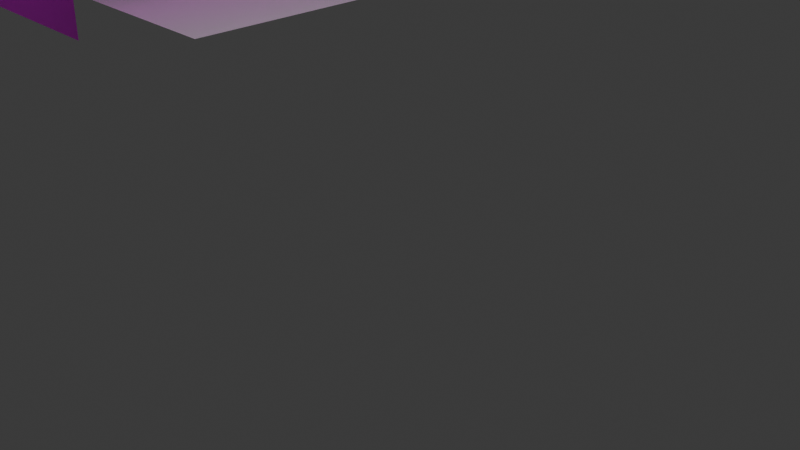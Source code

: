 # Source: EX_H16.blend  (saved by Blender 4.0.36; exported with 4.5.12 LTS)
import bpy
from mathutils import Matrix  # noqa: F401  (used for matrix-valued properties, if any)

bpy.ops.wm.read_factory_settings(use_empty=True)
scene = bpy.context.scene
scene.name = 'Scene'

# ---- collections
col_collection = bpy.data.collections.new('Collection'); scene.collection.children.link(col_collection)

# ---- images (referenced by path relative to the original .blend; pixels are not part of the script)
import os
ASSET_DIR = os.environ.get("B2B_ASSET_DIR", "")  # directory of the original .blend (textures are referenced by path, not embedded)
HERE = os.path.dirname(os.path.abspath(__file__))  # packed textures are extracted next to this script under _unpacked/

def load_image(name, relpath, width, height, colorspace="sRGB"):
    """Load a texture the original file referenced (path relative to the .blend, or extracted next to this script)."""
    p = next((c for c in (os.path.join(HERE, relpath), os.path.join(ASSET_DIR, relpath)) if relpath and os.path.exists(c)), "")
    if p:
        img = bpy.data.images.load(p, check_existing=True)
        img.name = name
    else:  # same state as the original file: an image datablock whose file is absent (Cycles renders it pink)
        img = bpy.data.images.new(name, width, height)
        img.source = "FILE"
        img.filepath = "//" + (relpath or name)
    img.colorspace_settings.name = colorspace
    return img
img_tenjou_png = load_image('tenjou.png', 'tenjou.png', 1024, 1024, 'sRGB')
img_kabe1_png_001 = load_image('kabe1.png.001', 'kabe1.png', 1024, 1024, 'sRGB')
img_kabe1ura_png_001 = load_image('kabe1ura.png.001', 'kabe1ura.png', 1024, 1024, 'sRGB')
img_kabe1_png = load_image('kabe1.png', 'kabe1.png', 1024, 1024, 'sRGB')
img_kabe1ura_png = load_image('kabe1ura.png', 'kabe1ura.png', 1024, 1024, 'sRGB')
img_kabe1_png_003 = load_image('kabe1.png.003', 'kabe1.png', 1024, 1024, 'sRGB')
img_preparetemp_65p_0_png = load_image('PrepareTemp-65p-0.png', 'PrepareTemp-65p-0.png', 1024, 1024, 'sRGB')
img_preparetemp_65p_0_ura_png = load_image('PrepareTemp-65p-0-ura.png', 'PrepareTemp-65p-0-ura.png', 1024, 1024, 'sRGB')
img_preparetemp_65p_0_png_001 = load_image('PrepareTemp-65p-0.png.001', 'PrepareTemp-65p-0.png', 1024, 1024, 'sRGB')
img_preparetemp_65p_0_png_002 = load_image('PrepareTemp-65p-0.png.002', 'PrepareTemp-65p-0.png', 1024, 1024, 'sRGB')
img_preparetemp_65p_0_ura_png_001 = load_image('PrepareTemp-65p-0-ura.png.001', 'PrepareTemp-65p-0-ura.png', 1024, 1024, 'sRGB')
img_kabe2_png = load_image('kabe2.png', 'kabe2.png', 1024, 1024, 'sRGB')
img_preparetemp_0p_0_png = load_image('PrepareTemp-0p-0.png', 'PrepareTemp-0p-0.png', 1024, 1024, 'sRGB')

# ---- materials (node trees are filled in below, after node groups)
mat_form1clmaterial_001 = bpy.data.materials.new('form1CLMaterial.001')
mat_form1clmaterial_001.diffuse_color = (1.0, 1.0, 1.0, 1.0)
mat_form1clmaterial_001.specular_color = (0.0, 0.0, 0.0)
mat_form1clmaterial_001.specular_intensity = 1.0
mat_form1clmaterial_002 = bpy.data.materials.new('form1CLMaterial.002')
mat_form1clmaterial_002.diffuse_color = (1.0, 1.0, 1.0, 1.0)
mat_form1clmaterial_002.specular_color = (0.0, 0.0, 0.0)
mat_form1clmaterial_002.specular_intensity = 1.0
mat_material_001 = bpy.data.materials.new('Material.001')
mat_material_001.use_transparent_shadow = False
mat_material_002 = bpy.data.materials.new('Material.002')
mat_material_002.use_transparent_shadow = False
mat_material = bpy.data.materials.new('Material')
mat_material.use_transparent_shadow = False
mat_material_003 = bpy.data.materials.new('Material.003')
mat_material_003.use_transparent_shadow = False
mat_material_005 = bpy.data.materials.new('Material.005')
mat_material_005.use_transparent_shadow = False
mat_x = bpy.data.materials.new('マテリアル')
mat_x.use_transparent_shadow = False
mat_001 = bpy.data.materials.new('マテリアル.001')
mat_001.use_transparent_shadow = False
mat_002 = bpy.data.materials.new('マテリアル.002')
mat_002.use_transparent_shadow = False
mat_003 = bpy.data.materials.new('マテリアル.003')
mat_003.use_transparent_shadow = False
mat_004 = bpy.data.materials.new('マテリアル.004')
mat_004.use_transparent_shadow = False
mat_005 = bpy.data.materials.new('マテリアル.005')
mat_005.use_transparent_shadow = False
mat_006 = bpy.data.materials.new('マテリアル.006')
mat_006.use_transparent_shadow = False

# ---- material node trees
mat_form1clmaterial_001.use_nodes = True; mat_form1clmaterial_001.node_tree.nodes.clear()
_N = mat_form1clmaterial_001.node_tree.nodes; _L = mat_form1clmaterial_001.node_tree.links
n0 = _N.new('ShaderNodeBsdfPrincipled'); n0.name = 'Principled BSDF'; n0.location = (10, 300)
n0.inputs[0].default_value = (1.0, 1.0, 1.0, 1.0)
n0.inputs[3].default_value = 1.45
n0.inputs[13].default_value = 5.0
n0.inputs[14].default_value = (0.0, 0.0, 0.0, 1.0)
n0.inputs[27].default_value = (0.0, 0.0, 0.0, 1.0)
n1 = _N.new('ShaderNodeOutputMaterial'); n1.name = 'Material Output'; n1.location = (300, 300)
_L.new(n0.outputs[0], n1.inputs[0])
n1.is_active_output = True
mat_form1clmaterial_002.use_nodes = True; mat_form1clmaterial_002.node_tree.nodes.clear()
_N = mat_form1clmaterial_002.node_tree.nodes; _L = mat_form1clmaterial_002.node_tree.links
n0 = _N.new('ShaderNodeBsdfPrincipled'); n0.name = 'Principled BSDF'; n0.location = (10, 300)
n0.inputs[3].default_value = 1.45
n0.inputs[13].default_value = 5.0
n0.inputs[14].default_value = (0.0, 0.0, 0.0, 1.0)
n0.inputs[27].default_value = (0.0, 0.0, 0.0, 1.0)
n1 = _N.new('ShaderNodeOutputMaterial'); n1.name = 'Material Output'; n1.location = (300, 300)
n2 = _N.new('ShaderNodeTexImage'); n2.name = 'Image Texture'; n2.location = (-280, 275)
n2.image = img_tenjou_png
_L.new(n0.outputs[0], n1.inputs[0])
_L.new(n2.outputs[0], n0.inputs[0])
n1.is_active_output = True
mat_material_001.use_nodes = True; mat_material_001.node_tree.nodes.clear()
_N = mat_material_001.node_tree.nodes; _L = mat_material_001.node_tree.links
n0 = _N.new('ShaderNodeBsdfPrincipled'); n0.name = 'Principled BSDF'; n0.location = (10, 300)
n0.inputs[3].default_value = 1.45
n1 = _N.new('ShaderNodeOutputMaterial'); n1.name = 'Material Output'; n1.location = (300, 300)
n2 = _N.new('ShaderNodeTexImage'); n2.name = 'Image Texture'; n2.location = (-280, 275)
n2.image = img_kabe1_png_001
_L.new(n0.outputs[0], n1.inputs[0])
_L.new(n2.outputs[0], n0.inputs[0])
n1.is_active_output = True
mat_material_002.use_nodes = True; mat_material_002.node_tree.nodes.clear()
_N = mat_material_002.node_tree.nodes; _L = mat_material_002.node_tree.links
n0 = _N.new('ShaderNodeBsdfPrincipled'); n0.name = 'Principled BSDF'; n0.location = (10, 300)
n0.inputs[3].default_value = 1.45
n1 = _N.new('ShaderNodeOutputMaterial'); n1.name = 'Material Output'; n1.location = (300, 300)
n2 = _N.new('ShaderNodeTexImage'); n2.name = 'Image Texture'; n2.location = (-280, 275)
n2.image = img_kabe1ura_png_001
_L.new(n0.outputs[0], n1.inputs[0])
_L.new(n2.outputs[0], n0.inputs[0])
n1.is_active_output = True
mat_material.use_nodes = True; mat_material.node_tree.nodes.clear()
_N = mat_material.node_tree.nodes; _L = mat_material.node_tree.links
n0 = _N.new('ShaderNodeBsdfPrincipled'); n0.name = 'Principled BSDF'; n0.location = (10, 300)
n0.inputs[3].default_value = 1.45
n1 = _N.new('ShaderNodeOutputMaterial'); n1.name = 'Material Output'; n1.location = (300, 300)
n2 = _N.new('ShaderNodeTexImage'); n2.name = 'Image Texture'; n2.location = (-280, 275)
n2.image = img_kabe1_png
_L.new(n0.outputs[0], n1.inputs[0])
_L.new(n2.outputs[0], n0.inputs[0])
n1.is_active_output = True
mat_material_003.use_nodes = True; mat_material_003.node_tree.nodes.clear()
_N = mat_material_003.node_tree.nodes; _L = mat_material_003.node_tree.links
n0 = _N.new('ShaderNodeBsdfPrincipled'); n0.name = 'Principled BSDF'; n0.location = (10, 300)
n0.inputs[3].default_value = 1.45
n1 = _N.new('ShaderNodeOutputMaterial'); n1.name = 'Material Output'; n1.location = (300, 300)
n2 = _N.new('ShaderNodeTexImage'); n2.name = 'Image Texture'; n2.location = (-280, 275)
n2.image = img_kabe1ura_png
_L.new(n0.outputs[0], n1.inputs[0])
_L.new(n2.outputs[0], n0.inputs[0])
n1.is_active_output = True
mat_material_005.use_nodes = True; mat_material_005.node_tree.nodes.clear()
_N = mat_material_005.node_tree.nodes; _L = mat_material_005.node_tree.links
n0 = _N.new('ShaderNodeBsdfPrincipled'); n0.name = 'Principled BSDF'; n0.location = (10, 300)
n0.inputs[3].default_value = 1.45
n1 = _N.new('ShaderNodeOutputMaterial'); n1.name = 'Material Output'; n1.location = (300, 300)
n2 = _N.new('ShaderNodeTexImage'); n2.name = 'Image Texture'; n2.location = (-280, 275)
n2.image = img_kabe1_png_003
_L.new(n0.outputs[0], n1.inputs[0])
_L.new(n2.outputs[0], n0.inputs[0])
n1.is_active_output = True
mat_x.use_nodes = True; mat_x.node_tree.nodes.clear()
_N = mat_x.node_tree.nodes; _L = mat_x.node_tree.links
n0 = _N.new('ShaderNodeBsdfPrincipled'); n0.name = 'プリンシプルBSDF'; n0.location = (10, 300)
n0.inputs[3].default_value = 1.45
n1 = _N.new('ShaderNodeOutputMaterial'); n1.name = 'マテリアル出力'; n1.location = (300, 300)
n2 = _N.new('ShaderNodeTexImage'); n2.name = '画像テクスチャ'; n2.location = (-280, 275)
n2.image = img_preparetemp_65p_0_png
_L.new(n0.outputs[0], n1.inputs[0])
_L.new(n2.outputs[0], n0.inputs[0])
n1.is_active_output = True
mat_001.use_nodes = True; mat_001.node_tree.nodes.clear()
_N = mat_001.node_tree.nodes; _L = mat_001.node_tree.links
n0 = _N.new('ShaderNodeBsdfPrincipled'); n0.name = 'プリンシプルBSDF'; n0.location = (10, 300)
n0.inputs[3].default_value = 1.45
n1 = _N.new('ShaderNodeOutputMaterial'); n1.name = 'マテリアル出力'; n1.location = (300, 300)
n2 = _N.new('ShaderNodeTexImage'); n2.name = '画像テクスチャ'; n2.location = (-280, 275)
n2.image = img_preparetemp_65p_0_ura_png
_L.new(n0.outputs[0], n1.inputs[0])
_L.new(n2.outputs[0], n0.inputs[0])
n1.is_active_output = True
mat_002.use_nodes = True; mat_002.node_tree.nodes.clear()
_N = mat_002.node_tree.nodes; _L = mat_002.node_tree.links
n0 = _N.new('ShaderNodeBsdfPrincipled'); n0.name = 'プリンシプルBSDF'; n0.location = (10, 300)
n0.inputs[3].default_value = 1.45
n1 = _N.new('ShaderNodeOutputMaterial'); n1.name = 'マテリアル出力'; n1.location = (300, 300)
n2 = _N.new('ShaderNodeTexImage'); n2.name = '画像テクスチャ'; n2.location = (-280, 275)
n2.image = img_preparetemp_65p_0_png_001
_L.new(n0.outputs[0], n1.inputs[0])
_L.new(n2.outputs[0], n0.inputs[0])
n1.is_active_output = True
mat_003.use_nodes = True; mat_003.node_tree.nodes.clear()
_N = mat_003.node_tree.nodes; _L = mat_003.node_tree.links
n0 = _N.new('ShaderNodeBsdfPrincipled'); n0.name = 'プリンシプルBSDF'; n0.location = (10, 300)
n0.inputs[3].default_value = 1.45
n1 = _N.new('ShaderNodeOutputMaterial'); n1.name = 'マテリアル出力'; n1.location = (300, 300)
n2 = _N.new('ShaderNodeTexImage'); n2.name = '画像テクスチャ'; n2.location = (-280, 275)
n2.image = img_preparetemp_65p_0_png_002
_L.new(n0.outputs[0], n1.inputs[0])
_L.new(n2.outputs[0], n0.inputs[0])
n1.is_active_output = True
mat_004.use_nodes = True; mat_004.node_tree.nodes.clear()
_N = mat_004.node_tree.nodes; _L = mat_004.node_tree.links
n0 = _N.new('ShaderNodeBsdfPrincipled'); n0.name = 'プリンシプルBSDF'; n0.location = (10, 300)
n0.inputs[3].default_value = 1.45
n1 = _N.new('ShaderNodeOutputMaterial'); n1.name = 'マテリアル出力'; n1.location = (300, 300)
n2 = _N.new('ShaderNodeTexImage'); n2.name = '画像テクスチャ'; n2.location = (-280, 275)
n2.image = img_preparetemp_65p_0_ura_png_001
_L.new(n0.outputs[0], n1.inputs[0])
_L.new(n2.outputs[0], n0.inputs[0])
n1.is_active_output = True
mat_005.use_nodes = True; mat_005.node_tree.nodes.clear()
_N = mat_005.node_tree.nodes; _L = mat_005.node_tree.links
n0 = _N.new('ShaderNodeBsdfPrincipled'); n0.name = 'プリンシプルBSDF'; n0.location = (10, 300)
n0.inputs[3].default_value = 1.45
n1 = _N.new('ShaderNodeOutputMaterial'); n1.name = 'マテリアル出力'; n1.location = (300, 300)
n2 = _N.new('ShaderNodeTexImage'); n2.name = '画像テクスチャ'; n2.location = (-280, 275)
n2.image = img_kabe2_png
_L.new(n0.outputs[0], n1.inputs[0])
_L.new(n2.outputs[0], n0.inputs[0])
n1.is_active_output = True
mat_006.use_nodes = True; mat_006.node_tree.nodes.clear()
_N = mat_006.node_tree.nodes; _L = mat_006.node_tree.links
n0 = _N.new('ShaderNodeBsdfPrincipled'); n0.name = 'プリンシプルBSDF'; n0.location = (10, 300)
n0.inputs[3].default_value = 1.45
n1 = _N.new('ShaderNodeOutputMaterial'); n1.name = 'マテリアル出力'; n1.location = (300, 300)
n2 = _N.new('ShaderNodeTexImage'); n2.name = '画像テクスチャ'; n2.location = (-280, 275)
n2.image = img_preparetemp_0p_0_png
_L.new(n0.outputs[0], n1.inputs[0])
_L.new(n2.outputs[0], n0.inputs[0])
n1.is_active_output = True

# ---- world
world_world = bpy.data.worlds.new('World'); scene.world = world_world
world_world.use_nodes = True; world_world.node_tree.nodes.clear()
_N = world_world.node_tree.nodes; _L = world_world.node_tree.links
n0 = _N.new('ShaderNodeOutputWorld'); n0.name = 'World Output'; n0.location = (300, 300)
n1 = _N.new('ShaderNodeBackground'); n1.name = 'Background'; n1.location = (10, 300)
n1.inputs[0].default_value = (0.05088, 0.05088, 0.05088, 1.0)
_L.new(n1.outputs[0], n0.inputs[0])
n0.is_active_output = True
world_world.color = (0.05088, 0.05088, 0.05088)
world_world.use_sun_shadow = False
world_world.sun_shadow_jitter_overblur = 0.0

# ---- cameras
cam_camera = bpy.data.cameras.new('Camera')
cam_camera.clip_end = 100.0
cam_camera.ortho_scale = 7.314

# ---- lights
light_light = bpy.data.lights.new('Light', 'POINT')
light_light.transmission_factor = 0.0
light_light.use_soft_falloff = False
light_light.energy = 1000.0
light_light.shadow_soft_size = 0.1
light_light.shadow_maximum_resolution = 0.006
light_light.use_absolute_resolution = True

# ---- meshes
me_mesh_002 = bpy.data.meshes.new('mesh.002')
me_mesh_002.from_pydata([(-2.25, 5.05, 0.0), (-2.25, -5.05, 0.0), (2.25, -5.05, 0.0), (2.25, 5.05, 0.0)], [], [(0, 1, 2), (3, 0, 2)])
_uv = me_mesh_002.uv_layers.new(name='UVMap')
_uv.uv.foreach_set('vector', [-6.236, 13.06, -6.236, -0.2289, -0.315, -0.2289, -0.315, 13.06, -6.236, 13.06, -0.315, -0.2289])
me_mesh_002.materials.append(mat_form1clmaterial_001)
me_mesh_002.update()
me_mesh_001 = bpy.data.meshes.new('mesh.001')
me_mesh_001.from_pydata([(-2.25, 5.05, 0.0), (-2.25, -5.05, 0.0), (2.25, -5.05, 0.0), (2.25, 5.05, 0.0)], [], [(0, 1, 2), (3, 0, 2)])
_uv = me_mesh_001.uv_layers.new(name='UVMap')
_uv.uv.foreach_set('vector', [-0.003004, 1.013, -0.003004, -0.01695, 0.9997, -0.01695, 0.9997, 1.013, -0.003004, 1.013, 0.9997, -0.01695])
me_mesh_001.materials.append(mat_form1clmaterial_002)
me_mesh_001.update()
me_plane_003 = bpy.data.meshes.new('Plane.003')
me_plane_003.from_pydata([(-1.0, -1.0, 0.0), (2.538, -1.0, -0.4724), (-1.0, 1.13, 6.817e-09), (2.538, 1.13, -0.4724), (-0.9976, -0.9812, 2.557), (-0.9976, 1.129, 2.557), (0.7692, -1.0, 5.808e-08), (0.7692, 1.13, 6.489e-08), (0.7562, -1.0, -0.4724), (0.7562, 1.13, -0.4724), (-7.399, -1.0, -1.093e-07), (-3.861, -1.0, 6.884e-09), (-7.399, 1.13, -1.025e-07), (-3.861, 1.13, 1.37e-08), (-7.397, -0.9812, 2.557), (-7.397, 1.129, 2.557), (-13.46, -1.0, -8.159e-07), (-10.52, -1.0, -7.447e-07), (-13.46, 1.13, -8.091e-07), (-10.52, 1.13, -7.378e-07), (-7.43, 1.136, -0.004087), (-7.43, 1.65, -0.004087), (-3.862, 1.136, -0.004087), (-3.862, 1.65, -0.004087), (-13.47, 1.136, -0.02176), (-13.47, 1.65, -0.02176), (-10.5, 1.136, -0.02176), (-10.5, 1.65, -0.02176), (-1.031, 1.136, -0.02176), (-1.031, 1.65, -0.02176), (2.537, 1.136, -0.4942), (2.537, 1.65, -0.4942), (-1.017, 1.136, 2.552), (-1.017, 1.65, 2.552), (0.7532, 1.136, -0.02176), (0.7532, 1.65, -0.02176), (0.737, 1.65, -0.4942), (0.737, 1.136, -0.4942), (-13.5, -0.978, 2.562), (-13.5, 1.152, 2.562), (-13.52, 1.163, 2.542), (-13.52, 1.677, 2.542), (-7.483, 1.155, 2.552), (-7.483, 1.669, 2.552)], [], [(8, 9, 3, 1), (2, 0, 4, 5), (0, 2, 7, 6), (6, 7, 9, 8), (10, 12, 13, 11), (12, 10, 14, 15), (16, 18, 19, 17), (20, 21, 23, 22), (24, 25, 27, 26), (37, 36, 31, 30), (28, 32, 33, 29), (28, 29, 35, 34), (34, 35, 36, 37), (18, 16, 38, 39), (25, 24, 40, 41), (21, 20, 42, 43)])
me_plane_003.polygons.foreach_set('material_index', [0, 1, 0, 0, 2, 3, 4, 5, 7, 8, 9, 8, 8, 3, 6, 6])
_uv = me_plane_003.uv_layers.new(name='UVMap')
_uv.uv.foreach_set('vector', [0.373, 0.0, 0.373, 1.0, 0.7019, 1.0, 0.7019, 0.0, 0.9988, 1.004, 0.9988, -0.03521, 0.004631, -0.02542, 0.004631, 1.004, 0.0, 0.0, 0.0, 1.0, 0.3509, 1.0, 0.3509, 0.0, 0.3509, 0.0, 0.3509, 1.0, 0.5116, 1.0, 0.5116, 0.0, 0.0, 0.0, 0.0, 1.0, 0.7019, 1.0, 0.7019, 0.0, 0.9988, 1.004, 0.9988, -0.03521, 0.004631, -0.02542, 0.004631, 1.004, 0.0, 0.0, 0.0, 1.0, 0.7019, 1.0, 0.7019, 0.0, 0.9956, 7.057e-05, 0.9956, 0.9999, 7.081e-05, 0.9999, 7.069e-05, 7.087e-05, 0.9956, 7.057e-05, 0.9956, 0.9999, 7.081e-05, 0.9999, 7.069e-05, 7.087e-05, 0.4677, 7.073e-05, 0.4677, 0.9999, 7.081e-05, 0.9999, 7.069e-05, 7.087e-05, -0.006413, 0.01301, 0.9912, 0.01301, 0.9912, 0.987, -0.006413, 0.987, 0.9956, 7.057e-05, 0.9956, 0.9999, 0.4978, 0.9999, 0.4978, 7.072e-05, 0.4978, 7.072e-05, 0.4978, 0.9999, 0.4677, 0.9999, 0.4677, 7.073e-05, -0.07959, 1.001, -0.08663, 0.003613, 0.9005, 0.003613, 0.9075, 1.001, 0.02809, 0.966, 0.0263, -0.03444, 0.8862, -0.03444, 0.8879, 0.966, 0.9933, 0.01587, 0.9947, 0.9841, -0.00641, 0.9841, -0.007888, 0.01587])
me_plane_003.materials.append(mat_material_001)
me_plane_003.materials.append(mat_material_002)
me_plane_003.materials.append(mat_material)
me_plane_003.materials.append(mat_material_003)
me_plane_003.materials.append(mat_material_005)
me_plane_003.materials.append(mat_x)
me_plane_003.materials.append(mat_001)
me_plane_003.materials.append(mat_002)
me_plane_003.materials.append(mat_003)
me_plane_003.materials.append(mat_004)
me_plane_003.update()
me_x = bpy.data.meshes.new('立方体')
me_x.from_pydata([(-0.9328, -1.0, -1.0), (-0.9328, -1.0, 2.113), (-0.9328, 6.151, -1.0), (-0.9328, 6.151, 2.113), (1.947, -1.0, -1.0), (1.947, -1.0, 2.113)], [], [(0, 1, 3, 2), (4, 5, 1, 0)])
_uv = me_x.uv_layers.new(name='UVマップ')
_uv.uv.foreach_set('vector', [0.9267, 0.03028, 0.9267, 0.972, 0.02064, 0.972, 0.02064, 0.03028, 0.9291, 0.03417, 0.9291, 0.9742, 0.4038, 0.9742, 0.4038, 0.03417])
me_x.materials.append(mat_005)
me_x.update()
me_x_1 = bpy.data.meshes.new('平面')
me_x_1.from_pydata([(-1.0, -1.218, -0.04889), (1.427, -1.218, -0.04889), (-1.0, 3.533, 0.1468), (1.422, 3.533, 0.1468), (-1.0, 3.306, -0.03598), (1.422, 3.306, -0.03598), (-1.0, -0.9191, 0.09374), (1.427, -0.9191, 0.09374), (-0.2958, 3.332, 0.05468), (1.385, 3.332, 0.05468), (-0.2958, -0.9191, 0.05468), (1.385, -0.9191, 0.05468), (1.422, 3.329, 0.1066), (-1.0, 3.329, 0.1066), (-1.0, -1.132, 0.06794), (1.427, -1.132, 0.06794), (-1.0, -1.213, 0.03363), (1.427, -1.213, 0.03363)], [], [(13, 12, 3, 2), (14, 15, 7, 6), (10, 11, 9, 8), (4, 5, 12, 13), (16, 17, 15, 14), (0, 1, 17, 16)])
_uv = me_x_1.uv_layers.new(name='UVマップ')
_uv.uv.foreach_set('vector', [0.01464, 4.363e-10, 0.01464, 1.0, 0.0, 1.0, 2.98e-08, 0.0, 0.9877, 2.943e-08, 0.9877, 1.0, 0.974, 1.0, 0.974, 2.903e-08, 0.974, 2.903e-08, 0.974, 1.0, 0.02928, 1.0, 0.02928, 8.727e-10, 0.02928, 8.727e-10, 0.02928, 1.0, 0.01464, 1.0, 0.01464, 4.363e-10, 0.9938, 2.962e-08, 0.9938, 1.0, 0.9877, 1.0, 0.9877, 2.943e-08, 1.0, 2.98e-08, 1.0, 1.0, 0.9938, 1.0, 0.9938, 2.962e-08])
me_x_1.materials.append(mat_006)
me_x_1.update()

# ---- objects
ob_form1cl_001 = bpy.data.objects.new('form1CL.001', me_mesh_002)
ob_light = bpy.data.objects.new('Light', light_light)
ob_camera = bpy.data.objects.new('Camera', cam_camera)
ob_form1cl_002 = bpy.data.objects.new('form1CL.002', me_mesh_001)
ob_plane_005 = bpy.data.objects.new('Plane.005', me_plane_003)
ob_x = bpy.data.objects.new('立方体', me_x)
ob_x_1 = bpy.data.objects.new('平面', me_x_1)

# ---- transforms, parenting, visibility, modifiers, constraints
ob_form1cl_001.location = (-5.75, 5.05, 1.1)
ob_light.location = (4.076, 1.005, 5.904)
ob_light.rotation_euler = (0.6503, 0.05522, 1.866)
ob_light.lock_rotations_4d = False
ob_light.empty_display_type = 'ARROWS'
ob_light.color = (0.0, 0.0, 0.0, 0.0)
ob_light.lineart.crease_threshold = 0.0
ob_camera.location = (7.359, -6.926, 4.958)
ob_camera.rotation_euler = (1.109, 0.0, 0.8149)
ob_camera.lock_rotations_4d = False
ob_camera.empty_display_type = 'ARROWS'
ob_camera.color = (0.0, 0.0, 0.0, 0.0)
ob_camera.display_type = 'WIRE'
ob_camera.lineart.crease_threshold = 0.0
ob_form1cl_002.location = (-5.75, 5.05, 3.999)
ob_form1cl_002.rotation_euler = (-0.0, 3.142, -3.142)
ob_plane_005.location = (-7.049, 9.868, 2.259)
ob_plane_005.rotation_euler = (-1.571, -3.142, -1.571)
ob_plane_005.scale = (1.0, 1.195, 1.0)
ob_x.location = (-6.373, 0.0, 2.083)
ob_x_1.location = (-5.521, 0.0, 2.08)
ob_x_1.rotation_euler = (-0.0, -1.571, 0.0)
ob_x_1.scale = (1.0, 0.653, 1.0)

# ---- collection membership
scene.collection.objects.link(ob_form1cl_001)
col_collection.objects.link(ob_light)
col_collection.objects.link(ob_camera)
col_collection.objects.link(ob_form1cl_002)
col_collection.objects.link(ob_plane_005)
col_collection.objects.link(ob_x)
col_collection.objects.link(ob_x_1)

# ---- scene / render settings (as saved in the file)
scene.camera = ob_camera
scene.frame_start = 1; scene.frame_end = 250; scene.frame_set(1)
scene.render.engine = 'BLENDER_EEVEE_NEXT'
scene.cycles.sampling_pattern = 'TABULATED_SOBOL'
bpy.context.view_layer.update()
